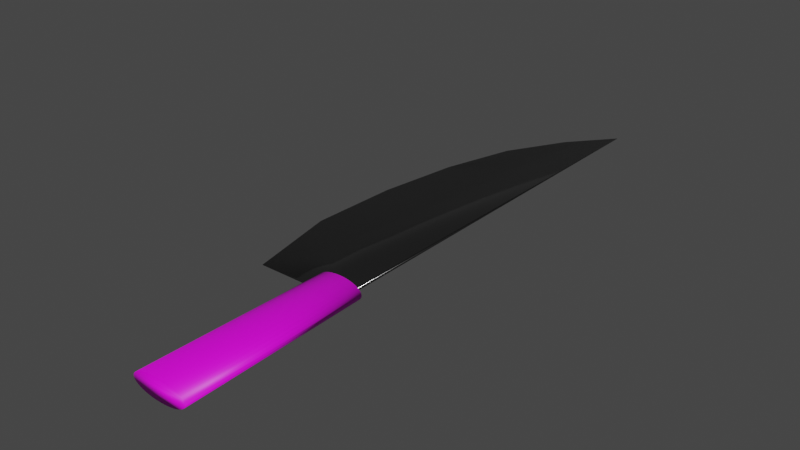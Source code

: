 # Source: Knife.blend  (saved by Blender 3.1.7; exported with 4.5.12 LTS)
import bpy
from mathutils import Matrix  # noqa: F401  (used for matrix-valued properties, if any)

bpy.ops.wm.read_factory_settings(use_empty=True)
scene = bpy.context.scene
scene.name = 'Scene'

# ---- collections
col_collection = bpy.data.collections.new('Collection'); scene.collection.children.link(col_collection)

# ---- images (referenced by path relative to the original .blend; pixels are not part of the script)
import os
ASSET_DIR = os.environ.get("B2B_ASSET_DIR", "")  # directory of the original .blend (textures are referenced by path, not embedded)
HERE = os.path.dirname(os.path.abspath(__file__))  # packed textures are extracted next to this script under _unpacked/

def load_image(name, relpath, width, height, colorspace="sRGB"):
    """Load a texture the original file referenced (path relative to the .blend, or extracted next to this script)."""
    p = next((c for c in (os.path.join(HERE, relpath), os.path.join(ASSET_DIR, relpath)) if relpath and os.path.exists(c)), "")
    if p:
        img = bpy.data.images.load(p, check_existing=True)
        img.name = name
    else:  # same state as the original file: an image datablock whose file is absent (Cycles renders it pink)
        img = bpy.data.images.new(name, width, height)
        img.source = "FILE"
        img.filepath = "//" + (relpath or name)
    img.colorspace_settings.name = colorspace
    return img
img_wood16_jpg = load_image('wood16.jpg', 'wood16.jpg', 1024, 1024, 'sRGB')

# ---- materials (node trees are filled in below, after node groups)
mat_m_knife2 = bpy.data.materials.new('M_Knife2')
mat_m_knife2.use_transparent_shadow = False
mat_m_knife1 = bpy.data.materials.new('M_Knife1')
mat_m_knife1.use_transparent_shadow = False

# ---- material node trees
mat_m_knife2.use_nodes = True; mat_m_knife2.node_tree.nodes.clear()
_N = mat_m_knife2.node_tree.nodes; _L = mat_m_knife2.node_tree.links
n0 = _N.new('ShaderNodeOutputMaterial'); n0.name = 'Material Output'; n0.location = (647, 289)
n1 = _N.new('ShaderNodeBsdfPrincipled'); n1.name = 'Principled BSDF'; n1.location = (319, 298)
n1.distribution = 'GGX'
n1.subsurface_method = 'RANDOM_WALK_SKIN'
n1.inputs[3].default_value = 1.45
n1.inputs[27].default_value = (0.0, 0.0, 0.0, 1.0)
n1.inputs[28].default_value = 1.0
n2 = _N.new('ShaderNodeTexImage'); n2.name = 'Image Texture'; n2.location = (15, 302)
n2.image = img_wood16_jpg
_L.new(n1.outputs[0], n0.inputs[0])
_L.new(n2.outputs[0], n1.inputs[0])
n0.is_active_output = True
mat_m_knife1.use_nodes = True; mat_m_knife1.node_tree.nodes.clear()
_N = mat_m_knife1.node_tree.nodes; _L = mat_m_knife1.node_tree.links
n0 = _N.new('ShaderNodeBsdfPrincipled'); n0.name = 'Principled BSDF'; n0.location = (10, 300)
n0.distribution = 'GGX'
n0.subsurface_method = 'RANDOM_WALK_SKIN'
n0.inputs[0].default_value = (0.2116, 0.2116, 0.2116, 1.0)
n0.inputs[1].default_value = 1.0
n0.inputs[2].default_value = 0.2
n0.inputs[3].default_value = 1.45
n0.inputs[27].default_value = (0.0, 0.0, 0.0, 1.0)
n0.inputs[28].default_value = 1.0
n1 = _N.new('ShaderNodeOutputMaterial'); n1.name = 'Material Output'; n1.location = (300, 300)
_L.new(n0.outputs[0], n1.inputs[0])
n1.is_active_output = True

# ---- world
world_world = bpy.data.worlds.new('World'); scene.world = world_world
world_world.use_nodes = True; world_world.node_tree.nodes.clear()
_N = world_world.node_tree.nodes; _L = world_world.node_tree.links
n0 = _N.new('ShaderNodeOutputWorld'); n0.name = 'World Output'; n0.location = (300, 300)
n1 = _N.new('ShaderNodeBackground'); n1.name = 'Background'; n1.location = (10, 300)
n1.inputs[0].default_value = (0.05088, 0.05088, 0.05088, 1.0)
_L.new(n1.outputs[0], n0.inputs[0])
n0.is_active_output = True
world_world.color = (0.05088, 0.05088, 0.05088)
world_world.use_sun_shadow = False
world_world.sun_shadow_jitter_overblur = 0.0

# ---- meshes
me_circle = bpy.data.meshes.new('Circle')
me_circle.from_pydata([(0.0, -0.9239, 0.0), (0.05981, -0.8315, 0.0), (0.1135, -0.7071, 0.0), (0.1471, -0.5556, 0.0), (0.1673, -0.3827, 0.0), (0.1734, -0.1951, 0.0), (0.144, 1.192e-08, 0.0), (0.0, 0.0, 0.0), (0.0, -0.9239, -0.001463), (0.0, 0.0, -0.0237), (0.02532, 0.3658, 0.06126), (0.02553, -0.033, 0.06126), (0.03398, 0.3658, 0.06008), (0.03288, -0.033, 0.06008), (0.04231, 0.3658, 0.0566), (0.03996, -0.033, 0.0566), (0.04998, 0.3658, 0.05094), (0.04648, -0.033, 0.05094), (0.05671, 0.3658, 0.04332), (0.05219, -0.033, 0.04332), (0.06223, 0.3658, 0.03404), (0.05688, -0.033, 0.03404), (0.06633, 0.3658, 0.02344), (0.06036, -0.033, 0.02344), (0.06886, 0.3658, 0.01195), (0.06251, -0.033, 0.01195), (0.06971, 0.3658, 1.598e-08), (0.06323, -0.033, 1.116e-08), (0.06886, 0.3658, -0.01195), (0.06251, -0.033, -0.01195), (0.06633, 0.3658, -0.02344), (0.06036, -0.033, -0.02344), (0.06223, 0.3658, -0.03403), (0.05688, -0.033, -0.03403), (0.05671, 0.3658, -0.04332), (0.05219, -0.033, -0.04332), (0.04998, 0.3658, -0.05094), (0.04648, -0.033, -0.05094), (0.04231, 0.3658, -0.0566), (0.03996, -0.033, -0.0566), (0.03398, 0.3658, -0.06008), (0.03288, -0.033, -0.06008), (0.02532, 0.3658, -0.06126), (0.02553, -0.033, -0.06126), (0.01666, 0.3658, -0.06008), (0.01817, -0.033, -0.06008), (0.008328, 0.3658, -0.0566), (0.0111, -0.033, -0.0566), (0.0006522, 0.3658, -0.05094), (0.004582, -0.033, -0.05094), (-0.006075, 0.3658, -0.04332), (-0.001132, -0.033, -0.04332), (-0.0116, 0.3658, -0.03404), (-0.005821, -0.033, -0.03404), (-0.0157, 0.3658, -0.02344), (-0.009305, -0.033, -0.02344), (-0.01823, 0.3658, -0.01195), (-0.01145, -0.033, -0.01195), (-0.01908, 0.3658, 2.081e-08), (-0.01217, -0.033, 1.6e-08), (-0.01805, 0.3658, 0.01195), (-0.01145, -0.033, 0.01195), (-0.0157, 0.3658, 0.02344), (-0.009305, -0.033, 0.02344), (-0.0116, 0.3658, 0.03404), (-0.005821, -0.033, 0.03404), (-0.006075, 0.3658, 0.04332), (-0.001132, -0.033, 0.04332), (0.0006522, 0.3658, 0.05094), (0.004582, -0.033, 0.05094), (0.008328, 0.3658, 0.0566), (0.0111, -0.033, 0.0566), (0.01666, 0.3658, 0.06008), (0.01817, -0.033, 0.06008)], [], [(5, 6, 7), (7, 8, 0), (4, 3, 9), (6, 9, 7), (0, 8, 1), (10, 13, 12), (12, 15, 14), (14, 17, 16), (16, 19, 18), (18, 21, 20), (20, 23, 22), (22, 25, 24), (24, 27, 26), (27, 28, 26), (29, 30, 28), (31, 32, 30), (33, 34, 32), (35, 36, 34), (37, 38, 36), (39, 40, 38), (41, 42, 40), (42, 45, 44), (44, 47, 46), (46, 49, 48), (48, 51, 50), (50, 53, 52), (52, 55, 54), (54, 57, 56), (56, 59, 58), (59, 60, 58), (60, 63, 62), (63, 64, 62), (65, 66, 64), (67, 68, 66), (69, 70, 68), (19, 17, 67), (71, 72, 70), (73, 10, 72), (68, 70, 16), (7, 0, 3), (0, 1, 2), (3, 0, 2), (3, 4, 7), (4, 5, 7), (7, 9, 8), (3, 2, 8), (2, 1, 8), (8, 9, 3), (9, 6, 5), (5, 4, 9), (10, 11, 13), (12, 13, 15), (14, 15, 17), (16, 17, 19), (18, 19, 21), (20, 21, 23), (22, 23, 25), (24, 25, 27), (27, 29, 28), (29, 31, 30), (31, 33, 32), (33, 35, 34), (35, 37, 36), (37, 39, 38), (39, 41, 40), (41, 43, 42), (42, 43, 45), (44, 45, 47), (46, 47, 49), (48, 49, 51), (50, 51, 53), (52, 53, 55), (54, 55, 57), (56, 57, 59), (59, 61, 60), (60, 61, 63), (63, 65, 64), (65, 67, 66), (67, 69, 68), (69, 71, 70), (15, 13, 73), (13, 11, 73), (73, 71, 15), (71, 69, 15), (69, 67, 17), (15, 69, 17), (67, 65, 19), (65, 63, 21), (19, 65, 21), (63, 61, 25), (61, 59, 27), (59, 57, 29), (57, 55, 31), (55, 53, 31), (53, 51, 33), (31, 53, 33), (51, 49, 35), (49, 47, 37), (35, 49, 37), (47, 45, 39), (45, 43, 41), (39, 45, 41), (39, 37, 47), (35, 33, 51), (31, 29, 57), (29, 27, 59), (27, 25, 61), (25, 23, 63), (23, 21, 63), (71, 73, 72), (73, 11, 10), (72, 10, 12), (12, 14, 72), (14, 16, 70), (72, 14, 70), (16, 18, 66), (18, 20, 60), (20, 22, 60), (22, 24, 60), (24, 26, 60), (26, 28, 60), (28, 30, 60), (30, 32, 54), (60, 30, 54), (32, 34, 50), (34, 36, 48), (36, 38, 48), (38, 40, 46), (48, 38, 46), (40, 42, 44), (44, 46, 40), (48, 50, 34), (50, 52, 32), (52, 54, 32), (54, 56, 60), (56, 58, 60), (60, 62, 64), (64, 66, 60), (66, 68, 16), (60, 66, 18)])
me_circle.polygons.foreach_set('use_smooth', [True] * 140)
me_circle.polygons.foreach_set('material_index', [1, 1, 1, 1, 1, 0, 0, 0, 0, 0, 0, 0, 0, 0, 0, 0, 0, 0, 0, 0, 0, 0, 0, 0, 0, 0, 0, 0, 0, 0, 0, 0, 0, 0, 0, 0, 0, 0, 0, 1, 1, 1, 1, 1, 1, 1, 1, 1, 1, 1, 0, 0, 0, 0, 0, 0, 0, 0, 0, 0, 0, 0, 0, 0, 0, 0, 0, 0, 0, 0, 0, 0, 0, 0, 0, 0, 0, 0, 0, 0, 0, 0, 0, 0, 0, 0, 0, 0, 0, 0, 0, 0, 0, 0, 0, 0, 0, 0, 0, 0, 0, 0, 0, 0, 0, 0, 0, 0, 0, 0, 0, 0, 0, 0, 0, 0, 0, 0, 0, 0, 0, 0, 0, 0, 0, 0, 0, 0, 0, 0, 0, 0, 0, 0, 0, 0, 0, 0, 0, 0])
_uv = me_circle.uv_layers.new(name='UVMap')
_uv.uv.foreach_set('vector', [0.0, 0.0, 0.0, 0.0, 0.0, 0.0, 0.0, 0.0, 0.0, 0.0, 0.0, 0.0, 0.0, 0.0, 0.0, 0.0, 0.0, 0.0, 0.0, 0.0, 0.0, 0.0, 0.0, 0.0, 0.0, 0.0, 0.0, 0.0, 0.0, 0.0, 1.0, 0.5, 0.9688, 1.0, 0.9688, 0.5, 0.9688, 0.5, 0.9375, 1.0, 0.9375, 0.5, 0.9375, 0.5, 0.9062, 1.0, 0.9062, 0.5, 0.9062, 0.5, 0.875, 1.0, 0.875, 0.5, 0.875, 0.5, 0.8438, 1.0, 0.8438, 0.5, 0.8438, 0.5, 0.8125, 1.0, 0.8125, 0.5, 0.8125, 0.5, 0.7812, 1.0, 0.7812, 0.5, 0.7812, 0.5, 0.75, 1.0, 0.75, 0.5, 0.75, 1.0, 0.7188, 0.5, 0.75, 0.5, 0.7188, 1.0, 0.6875, 0.5, 0.7188, 0.5, 0.6875, 1.0, 0.6562, 0.5, 0.6875, 0.5, 0.6562, 1.0, 0.625, 0.5, 0.6562, 0.5, 0.625, 1.0, 0.5938, 0.5, 0.625, 0.5, 0.5938, 1.0, 0.5625, 0.5, 0.5938, 0.5, 0.5625, 1.0, 0.5312, 0.5, 0.5625, 0.5, 0.5312, 1.0, 0.5, 0.5, 0.5312, 0.5, 0.5, 0.5, 0.4688, 1.0, 0.4688, 0.5, 0.4688, 0.5, 0.4375, 1.0, 0.4375, 0.5, 0.4375, 0.5, 0.4062, 1.0, 0.4062, 0.5, 0.4062, 0.5, 0.375, 1.0, 0.375, 0.5, 0.375, 0.5, 0.3438, 1.0, 0.3438, 0.5, 0.3438, 0.5, 0.3125, 1.0, 0.3125, 0.5, 0.3125, 0.5, 0.2812, 1.0, 0.2812, 0.5, 0.2812, 0.5, 0.25, 1.0, 0.25, 0.5, 0.25, 1.0, 0.2188, 0.5, 0.25, 0.5, 0.2188, 0.5, 0.1875, 1.0, 0.1875, 0.5, 0.1875, 1.0, 0.1562, 0.5, 0.1875, 0.5, 0.1562, 1.0, 0.125, 0.5, 0.1562, 0.5, 0.125, 1.0, 0.09375, 0.5, 0.125, 0.5, 0.09375, 1.0, 0.0625, 0.5, 0.09375, 0.5, 0.9197, 0.4197, 0.8833, 0.4496, 0.5803, 0.4197, 0.0625, 1.0, 0.03125, 0.5, 0.0625, 0.5, 0.03125, 1.0, 0.0, 0.5, 0.03125, 0.5, 0.1167, 0.4496, 0.1582, 0.4717, 0.3833, 0.4496, 0.0, 0.0, 0.0, 0.0, 0.0, 0.0, 0.0, 0.0, 0.0, 0.0, 0.0, 0.0, 0.0, 0.0, 0.0, 0.0, 0.0, 0.0, 0.0, 0.0, 0.0, 0.0, 0.0, 0.0, 0.0, 0.0, 0.0, 0.0, 0.0, 0.0, 0.0, 0.0, 0.0, 0.0, 0.0, 0.0, 0.0, 0.0, 0.0, 0.0, 0.0, 0.0, 0.0, 0.0, 0.0, 0.0, 0.0, 0.0, 0.0, 0.0, 0.0, 0.0, 0.0, 0.0, 0.0, 0.0, 0.0, 0.0, 0.0, 0.0, 0.0, 0.0, 0.0, 0.0, 0.0, 0.0, 1.0, 0.5, 1.0, 1.0, 0.9688, 1.0, 0.9688, 0.5, 0.9688, 1.0, 0.9375, 1.0, 0.9375, 0.5, 0.9375, 1.0, 0.9062, 1.0, 0.9062, 0.5, 0.9062, 1.0, 0.875, 1.0, 0.875, 0.5, 0.875, 1.0, 0.8438, 1.0, 0.8438, 0.5, 0.8438, 1.0, 0.8125, 1.0, 0.8125, 0.5, 0.8125, 1.0, 0.7812, 1.0, 0.7812, 0.5, 0.7812, 1.0, 0.75, 1.0, 0.75, 1.0, 0.7188, 1.0, 0.7188, 0.5, 0.7188, 1.0, 0.6875, 1.0, 0.6875, 0.5, 0.6875, 1.0, 0.6562, 1.0, 0.6562, 0.5, 0.6562, 1.0, 0.625, 1.0, 0.625, 0.5, 0.625, 1.0, 0.5938, 1.0, 0.5938, 0.5, 0.5938, 1.0, 0.5625, 1.0, 0.5625, 0.5, 0.5625, 1.0, 0.5312, 1.0, 0.5312, 0.5, 0.5312, 1.0, 0.5, 1.0, 0.5, 0.5, 0.5, 0.5, 0.5, 1.0, 0.4688, 1.0, 0.4688, 0.5, 0.4688, 1.0, 0.4375, 1.0, 0.4375, 0.5, 0.4375, 1.0, 0.4062, 1.0, 0.4062, 0.5, 0.4062, 1.0, 0.375, 1.0, 0.375, 0.5, 0.375, 1.0, 0.3438, 1.0, 0.3438, 0.5, 0.3438, 1.0, 0.3125, 1.0, 0.3125, 0.5, 0.3125, 1.0, 0.2812, 1.0, 0.2812, 0.5, 0.2812, 1.0, 0.25, 1.0, 0.25, 1.0, 0.2188, 1.0, 0.2188, 0.5, 0.2188, 0.5, 0.2188, 1.0, 0.1875, 1.0, 0.1875, 1.0, 0.1562, 1.0, 0.1562, 0.5, 0.1562, 1.0, 0.125, 1.0, 0.125, 0.5, 0.125, 1.0, 0.09375, 1.0, 0.09375, 0.5, 0.09375, 1.0, 0.0625, 1.0, 0.0625, 0.5, 0.8418, 0.4717, 0.7968, 0.4854, 0.7032, 0.4854, 0.7968, 0.4854, 0.75, 0.49, 0.7032, 0.4854, 0.7032, 0.4854, 0.6582, 0.4717, 0.8418, 0.4717, 0.6582, 0.4717, 0.6167, 0.4496, 0.8418, 0.4717, 0.6167, 0.4496, 0.5803, 0.4197, 0.8833, 0.4496, 0.8418, 0.4717, 0.6167, 0.4496, 0.8833, 0.4496, 0.5803, 0.4197, 0.5504, 0.3833, 0.9197, 0.4197, 0.5504, 0.3833, 0.5283, 0.3418, 0.9496, 0.3833, 0.9197, 0.4197, 0.5504, 0.3833, 0.9496, 0.3833, 0.5283, 0.3418, 0.5146, 0.2968, 0.9854, 0.2968, 0.5146, 0.2968, 0.51, 0.25, 0.99, 0.25, 0.51, 0.25, 0.5146, 0.2032, 0.9854, 0.2032, 0.5146, 0.2032, 0.5283, 0.1582, 0.9717, 0.1582, 0.5283, 0.1582, 0.5504, 0.1167, 0.9717, 0.1582, 0.5504, 0.1167, 0.5803, 0.08029, 0.9496, 0.1167, 0.9717, 0.1582, 0.5504, 0.1167, 0.9496, 0.1167, 0.5803, 0.08029, 0.6167, 0.05045, 0.9197, 0.08029, 0.6167, 0.05045, 0.6582, 0.02827, 0.8833, 0.05045, 0.9197, 0.08029, 0.6167, 0.05045, 0.8833, 0.05045, 0.6582, 0.02827, 0.7032, 0.01461, 0.8418, 0.02827, 0.7032, 0.01461, 0.75, 0.01, 0.7968, 0.01461, 0.8418, 0.02827, 0.7032, 0.01461, 0.7968, 0.01461, 0.8418, 0.02827, 0.8833, 0.05045, 0.6582, 0.02827, 0.9197, 0.08029, 0.9496, 0.1167, 0.5803, 0.08029, 0.9717, 0.1582, 0.9854, 0.2032, 0.5146, 0.2032, 0.9854, 0.2032, 0.99, 0.25, 0.51, 0.25, 0.99, 0.25, 0.9854, 0.2968, 0.5146, 0.2968, 0.9854, 0.2968, 0.9717, 0.3418, 0.5283, 0.3418, 0.9717, 0.3418, 0.9496, 0.3833, 0.5283, 0.3418, 0.0625, 1.0, 0.03125, 1.0, 0.03125, 0.5, 0.03125, 1.0, 0.0, 1.0, 0.0, 0.5, 0.2032, 0.4854, 0.25, 0.49, 0.2968, 0.4854, 0.2968, 0.4854, 0.3418, 0.4717, 0.2032, 0.4854, 0.3418, 0.4717, 0.3833, 0.4496, 0.1582, 0.4717, 0.2032, 0.4854, 0.3418, 0.4717, 0.1582, 0.4717, 0.3833, 0.4496, 0.4197, 0.4197, 0.08029, 0.4197, 0.4197, 0.4197, 0.4496, 0.3833, 0.01461, 0.2968, 0.4496, 0.3833, 0.4717, 0.3418, 0.01461, 0.2968, 0.4717, 0.3418, 0.4854, 0.2968, 0.01461, 0.2968, 0.4854, 0.2968, 0.49, 0.25, 0.01461, 0.2968, 0.49, 0.25, 0.4854, 0.2032, 0.01461, 0.2968, 0.4854, 0.2032, 0.4717, 0.1582, 0.01461, 0.2968, 0.4717, 0.1582, 0.4496, 0.1167, 0.02827, 0.1582, 0.01461, 0.2968, 0.4717, 0.1582, 0.02827, 0.1582, 0.4496, 0.1167, 0.4197, 0.08029, 0.08029, 0.08029, 0.4197, 0.08029, 0.3833, 0.05045, 0.1167, 0.05045, 0.3833, 0.05045, 0.3418, 0.02827, 0.1167, 0.05045, 0.3418, 0.02827, 0.2968, 0.01461, 0.1582, 0.02827, 0.1167, 0.05045, 0.3418, 0.02827, 0.1582, 0.02827, 0.2968, 0.01461, 0.25, 0.01, 0.2032, 0.01461, 0.2032, 0.01461, 0.1582, 0.02827, 0.2968, 0.01461, 0.1167, 0.05045, 0.08029, 0.08029, 0.4197, 0.08029, 0.08029, 0.08029, 0.05045, 0.1167, 0.4496, 0.1167, 0.05045, 0.1167, 0.02827, 0.1582, 0.4496, 0.1167, 0.02827, 0.1582, 0.01461, 0.2032, 0.01461, 0.2968, 0.01461, 0.2032, 0.01, 0.25, 0.01461, 0.2968, 0.01461, 0.2968, 0.02827, 0.3418, 0.05045, 0.3833, 0.05045, 0.3833, 0.08029, 0.4197, 0.01461, 0.2968, 0.08029, 0.4197, 0.1167, 0.4496, 0.3833, 0.4496, 0.01461, 0.2968, 0.08029, 0.4197, 0.4197, 0.4197])
me_circle.materials.append(mat_m_knife2)
me_circle.materials.append(mat_m_knife1)
me_circle.use_remesh_fix_poles = True
me_circle.use_remesh_preserve_attributes = False
me_circle.update()
me_circle.normals_split_custom_set([tuple(v) for v in zip(*[iter([0.9887, -0.1422, 0.04714, 0.7522, 0.6574, 0.04527, -0.5774, 0.5774, 0.5773, -0.5774, 0.5774, 0.5773, -0.2215, -0.8098, -0.5433, -0.238, -0.8058, 0.5422, 0.9887, -0.1423, 0.04715, 0.9887, -0.1423, 0.04717, -0.5572, 0.5517, -0.6206, 0.7522, 0.6574, 0.04527, -0.5572, 0.5517, -0.6206, -0.5774, 0.5774, 0.5773, -0.238, -0.8058, 0.5422, -0.2215, -0.8098, -0.5433, 0.9858, -0.161, 0.04698, -3.612e-05, 0.6785, 0.7346, 0.2077, -0.6749, 0.7081, 0.2069, 0.679, 0.7044, 0.2069, 0.679, 0.7044, 0.3824, -0.6803, 0.6253, 0.3829, 0.6802, 0.6251, 0.3829, 0.6802, 0.6251, 0.5112, -0.6863, 0.5174, 0.5146, 0.6818, 0.52, 0.5146, 0.6818, 0.52, 0.5987, -0.6914, 0.4044, 0.6054, 0.6832, 0.4083, 0.6054, 0.6832, 0.4083, 0.6554, -0.6951, 0.2955, 0.6649, 0.6843, 0.2994, 0.6649, 0.6843, 0.2994, 0.69, -0.6977, 0.1927, 0.7018, 0.685, 0.1957, 0.7018, 0.685, 0.1957, 0.7087, -0.6991, 0.09497, 0.7218, 0.6853, 0.09663, 0.7218, 0.6853, 0.09663, 0.7147, -0.6994, -6.099e-09, 0.728, 0.6855, -6.93e-09, 0.7147, -0.6994, -6.099e-09, 0.7218, 0.6853, -0.09669, 0.728, 0.6855, -6.93e-09, 0.7086, -0.6991, -0.09505, 0.7018, 0.685, -0.1958, 0.7218, 0.6853, -0.09669, 0.69, -0.6977, -0.1927, 0.6649, 0.6843, -0.2994, 0.7018, 0.685, -0.1958, 0.6554, -0.6951, -0.2955, 0.6054, 0.6832, -0.4083, 0.6649, 0.6843, -0.2994, 0.5987, -0.6914, -0.4044, 0.5145, 0.6818, -0.52, 0.6054, 0.6832, -0.4083, 0.5112, -0.6863, -0.5174, 0.3829, 0.6802, -0.625, 0.5145, 0.6818, -0.52, 0.3824, -0.6803, -0.6253, 0.207, 0.679, -0.7044, 0.3829, 0.6802, -0.625, 0.2077, -0.6749, -0.7081, -3.594e-05, 0.6785, -0.7346, 0.207, 0.679, -0.7044, -3.594e-05, 0.6785, -0.7346, -0.2076, -0.675, -0.708, -0.207, 0.6789, -0.7045, -0.207, 0.6789, -0.7045, -0.3822, -0.6805, -0.6252, -0.383, 0.68, -0.6252, -0.383, 0.68, -0.6252, -0.5109, -0.6866, -0.5173, -0.5147, 0.6815, -0.5202, -0.5147, 0.6815, -0.5202, -0.5985, -0.6917, -0.4043, -0.6057, 0.6829, -0.4084, -0.6057, 0.6829, -0.4084, -0.655, -0.6955, -0.2954, -0.6652, 0.6839, -0.2995, -0.6652, 0.6839, -0.2995, -0.6897, -0.698, -0.1927, -0.7021, 0.6846, -0.196, -0.7021, 0.6846, -0.196, -0.7083, -0.6995, -0.09499, -0.7221, 0.685, -0.09683, -0.7221, 0.685, -0.09683, -0.7006, -0.7076, 0.09182, -0.7431, 0.6649, -0.07539, -0.7006, -0.7076, 0.09182, -0.9127, 0.4085, -0.002478, -0.7431, 0.6649, -0.07539, -0.9127, 0.4085, -0.002478, -0.7012, -0.7069, 0.09289, -0.672, 0.6815, 0.2897, -0.7012, -0.7069, 0.09289, -0.6651, 0.6839, 0.2999, -0.672, 0.6815, 0.2897, -0.655, -0.6955, 0.2954, -0.6055, 0.6829, 0.4087, -0.6651, 0.6839, 0.2999, -0.5985, -0.6917, 0.4043, -0.5147, 0.6815, 0.5202, -0.6055, 0.6829, 0.4087, -0.511, -0.6866, 0.5173, -0.383, 0.68, 0.6252, -0.5147, 0.6815, 0.5202, 0.5987, -0.6914, 0.4044, 0.5112, -0.6863, 0.5174, -0.5985, -0.6917, 0.4043, -0.3822, -0.6805, 0.6252, -0.207, 0.6789, 0.7045, -0.383, 0.68, 0.6252, -0.2076, -0.675, 0.708, -3.612e-05, 0.6785, 0.7346, -0.207, 0.6789, 0.7045, -0.5147, 0.6815, 0.5202, -0.383, 0.68, 0.6252, 0.5146, 0.6818, 0.52, -0.5774, 0.5774, 0.5773, -0.238, -0.8058, 0.5422, 0.9887, -0.1423, 0.04717, -0.238, -0.8058, 0.5422, 0.9858, -0.161, 0.04698, 0.9887, -0.1423, 0.04715, 0.9887, -0.1423, 0.04717, -0.238, -0.8058, 0.5422, 0.9887, -0.1423, 0.04715, 0.9887, -0.1423, 0.04717, 0.9887, -0.1423, 0.04715, -0.5774, 0.5774, 0.5773, 0.9887, -0.1423, 0.04715, 0.9887, -0.1422, 0.04714, -0.5774, 0.5774, 0.5773, -0.5774, 0.5774, 0.5773, -0.5572, 0.5517, -0.6206, -0.2215, -0.8098, -0.5433, 0.9887, -0.1423, 0.04717, 0.9887, -0.1423, 0.04715, -0.2215, -0.8098, -0.5433, 0.9887, -0.1423, 0.04715, 0.9858, -0.161, 0.04698, -0.2215, -0.8098, -0.5433, -0.2215, -0.8098, -0.5433, -0.5572, 0.5517, -0.6206, 0.9887, -0.1423, 0.04717, -0.5572, 0.5517, -0.6206, 0.7522, 0.6574, 0.04527, 0.9887, -0.1422, 0.04714, 0.9887, -0.1422, 0.04714, 0.9887, -0.1423, 0.04715, -0.5572, 0.5517, -0.6206, -3.612e-05, 0.6785, 0.7346, 3.659e-05, -0.6727, 0.74, 0.2077, -0.6749, 0.7081, 0.2069, 0.679, 0.7044, 0.2077, -0.6749, 0.7081, 0.3824, -0.6803, 0.6253, 0.3829, 0.6802, 0.6251, 0.3824, -0.6803, 0.6253, 0.5112, -0.6863, 0.5174, 0.5146, 0.6818, 0.52, 0.5112, -0.6863, 0.5174, 0.5987, -0.6914, 0.4044, 0.6054, 0.6832, 0.4083, 0.5987, -0.6914, 0.4044, 0.6554, -0.6951, 0.2955, 0.6649, 0.6843, 0.2994, 0.6554, -0.6951, 0.2955, 0.69, -0.6977, 0.1927, 0.7018, 0.685, 0.1957, 0.69, -0.6977, 0.1927, 0.7087, -0.6991, 0.09497, 0.7218, 0.6853, 0.09663, 0.7087, -0.6991, 0.09497, 0.7147, -0.6994, -6.099e-09, 0.7147, -0.6994, -6.099e-09, 0.7086, -0.6991, -0.09505, 0.7218, 0.6853, -0.09669, 0.7086, -0.6991, -0.09505, 0.69, -0.6977, -0.1927, 0.7018, 0.685, -0.1958, 0.69, -0.6977, -0.1927, 0.6554, -0.6951, -0.2955, 0.6649, 0.6843, -0.2994, 0.6554, -0.6951, -0.2955, 0.5987, -0.6914, -0.4044, 0.6054, 0.6832, -0.4083, 0.5987, -0.6914, -0.4044, 0.5112, -0.6863, -0.5174, 0.5145, 0.6818, -0.52, 0.5112, -0.6863, -0.5174, 0.3824, -0.6803, -0.6253, 0.3829, 0.6802, -0.625, 0.3824, -0.6803, -0.6253, 0.2077, -0.6749, -0.7081, 0.207, 0.679, -0.7044, 0.2077, -0.6749, -0.7081, 3.885e-05, -0.6727, -0.7399, -3.594e-05, 0.6785, -0.7346, -3.594e-05, 0.6785, -0.7346, 3.885e-05, -0.6727, -0.7399, -0.2076, -0.675, -0.708, -0.207, 0.6789, -0.7045, -0.2076, -0.675, -0.708, -0.3822, -0.6805, -0.6252, -0.383, 0.68, -0.6252, -0.3822, -0.6805, -0.6252, -0.5109, -0.6866, -0.5173, -0.5147, 0.6815, -0.5202, -0.5109, -0.6866, -0.5173, -0.5985, -0.6917, -0.4043, -0.6057, 0.6829, -0.4084, -0.5985, -0.6917, -0.4043, -0.655, -0.6955, -0.2954, -0.6652, 0.6839, -0.2995, -0.655, -0.6955, -0.2954, -0.6897, -0.698, -0.1927, -0.7021, 0.6846, -0.196, -0.6897, -0.698, -0.1927, -0.7083, -0.6995, -0.09499, -0.7221, 0.685, -0.09683, -0.7083, -0.6995, -0.09499, -0.7006, -0.7076, 0.09182, -0.7006, -0.7076, 0.09182, -0.6992, -0.7097, 0.08615, -0.9127, 0.4085, -0.002478, -0.9127, 0.4085, -0.002478, -0.6992, -0.7097, 0.08615, -0.7012, -0.7069, 0.09289, -0.7012, -0.7069, 0.09289, -0.655, -0.6955, 0.2954, -0.6651, 0.6839, 0.2999, -0.655, -0.6955, 0.2954, -0.5985, -0.6917, 0.4043, -0.6055, 0.6829, 0.4087, -0.5985, -0.6917, 0.4043, -0.511, -0.6866, 0.5173, -0.5147, 0.6815, 0.5202, -0.511, -0.6866, 0.5173, -0.3822, -0.6805, 0.6252, -0.383, 0.68, 0.6252, 0.3824, -0.6803, 0.6253, 0.2077, -0.6749, 0.7081, -0.2076, -0.675, 0.708, 0.2077, -0.6749, 0.7081, 3.659e-05, -0.6727, 0.74, -0.2076, -0.675, 0.708, -0.2076, -0.675, 0.708, -0.3822, -0.6805, 0.6252, 0.3824, -0.6803, 0.6253, -0.3822, -0.6805, 0.6252, -0.511, -0.6866, 0.5173, 0.3824, -0.6803, 0.6253, -0.511, -0.6866, 0.5173, -0.5985, -0.6917, 0.4043, 0.5112, -0.6863, 0.5174, 0.3824, -0.6803, 0.6253, -0.511, -0.6866, 0.5173, 0.5112, -0.6863, 0.5174, -0.5985, -0.6917, 0.4043, -0.655, -0.6955, 0.2954, 0.5987, -0.6914, 0.4044, -0.655, -0.6955, 0.2954, -0.7012, -0.7069, 0.09289, 0.6554, -0.6951, 0.2955, 0.5987, -0.6914, 0.4044, -0.655, -0.6955, 0.2954, 0.6554, -0.6951, 0.2955, -0.7012, -0.7069, 0.09289, -0.6992, -0.7097, 0.08615, 0.7087, -0.6991, 0.09497, -0.6992, -0.7097, 0.08615, -0.7006, -0.7076, 0.09182, 0.7147, -0.6994, -6.099e-09, -0.7006, -0.7076, 0.09182, -0.7083, -0.6995, -0.09499, 0.7086, -0.6991, -0.09505, -0.7083, -0.6995, -0.09499, -0.6897, -0.698, -0.1927, 0.69, -0.6977, -0.1927, -0.6897, -0.698, -0.1927, -0.655, -0.6955, -0.2954, 0.69, -0.6977, -0.1927, -0.655, -0.6955, -0.2954, -0.5985, -0.6917, -0.4043, 0.6554, -0.6951, -0.2955, 0.69, -0.6977, -0.1927, -0.655, -0.6955, -0.2954, 0.6554, -0.6951, -0.2955, -0.5985, -0.6917, -0.4043, -0.5109, -0.6866, -0.5173, 0.5987, -0.6914, -0.4044, -0.5109, -0.6866, -0.5173, -0.3822, -0.6805, -0.6252, 0.5112, -0.6863, -0.5174, 0.5987, -0.6914, -0.4044, -0.5109, -0.6866, -0.5173, 0.5112, -0.6863, -0.5174, -0.3822, -0.6805, -0.6252, -0.2076, -0.675, -0.708, 0.3824, -0.6803, -0.6253, -0.2076, -0.675, -0.708, 3.885e-05, -0.6727, -0.7399, 0.2077, -0.6749, -0.7081, 0.3824, -0.6803, -0.6253, -0.2076, -0.675, -0.708, 0.2077, -0.6749, -0.7081, 0.3824, -0.6803, -0.6253, 0.5112, -0.6863, -0.5174, -0.3822, -0.6805, -0.6252, 0.5987, -0.6914, -0.4044, 0.6554, -0.6951, -0.2955, -0.5985, -0.6917, -0.4043, 0.69, -0.6977, -0.1927, 0.7086, -0.6991, -0.09505, -0.7083, -0.6995, -0.09499, 0.7086, -0.6991, -0.09505, 0.7147, -0.6994, -6.099e-09, -0.7006, -0.7076, 0.09182, 0.7147, -0.6994, -6.099e-09, 0.7087, -0.6991, 0.09497, -0.6992, -0.7097, 0.08615, 0.7087, -0.6991, 0.09497, 0.69, -0.6977, 0.1927, -0.7012, -0.7069, 0.09289, 0.69, -0.6977, 0.1927, 0.6554, -0.6951, 0.2955, -0.7012, -0.7069, 0.09289, -0.3822, -0.6805, 0.6252, -0.2076, -0.675, 0.708, -0.207, 0.6789, 0.7045, -0.2076, -0.675, 0.708, 3.659e-05, -0.6727, 0.74, -3.612e-05, 0.6785, 0.7346, -0.207, 0.6789, 0.7045, -3.612e-05, 0.6785, 0.7346, 0.2069, 0.679, 0.7044, 0.2069, 0.679, 0.7044, 0.3829, 0.6802, 0.6251, -0.207, 0.6789, 0.7045, 0.3829, 0.6802, 0.6251, 0.5146, 0.6818, 0.52, -0.383, 0.68, 0.6252, -0.207, 0.6789, 0.7045, 0.3829, 0.6802, 0.6251, -0.383, 0.68, 0.6252, 0.5146, 0.6818, 0.52, 0.6054, 0.6832, 0.4083, -0.6055, 0.6829, 0.4087, 0.6054, 0.6832, 0.4083, 0.6649, 0.6843, 0.2994, -0.9127, 0.4085, -0.002478, 0.6649, 0.6843, 0.2994, 0.7018, 0.685, 0.1957, -0.9127, 0.4085, -0.002478, 0.7018, 0.685, 0.1957, 0.7218, 0.6853, 0.09663, -0.9127, 0.4085, -0.002478, 0.7218, 0.6853, 0.09663, 0.728, 0.6855, -6.93e-09, -0.9127, 0.4085, -0.002478, 0.728, 0.6855, -6.93e-09, 0.7218, 0.6853, -0.09669, -0.9127, 0.4085, -0.002478, 0.7218, 0.6853, -0.09669, 0.7018, 0.685, -0.1958, -0.9127, 0.4085, -0.002478, 0.7018, 0.685, -0.1958, 0.6649, 0.6843, -0.2994, -0.7021, 0.6846, -0.196, -0.9127, 0.4085, -0.002478, 0.7018, 0.685, -0.1958, -0.7021, 0.6846, -0.196, 0.6649, 0.6843, -0.2994, 0.6054, 0.6832, -0.4083, -0.6057, 0.6829, -0.4084, 0.6054, 0.6832, -0.4083, 0.5145, 0.6818, -0.52, -0.5147, 0.6815, -0.5202, 0.5145, 0.6818, -0.52, 0.3829, 0.6802, -0.625, -0.5147, 0.6815, -0.5202, 0.3829, 0.6802, -0.625, 0.207, 0.679, -0.7044, -0.383, 0.68, -0.6252, -0.5147, 0.6815, -0.5202, 0.3829, 0.6802, -0.625, -0.383, 0.68, -0.6252, 0.207, 0.679, -0.7044, -3.594e-05, 0.6785, -0.7346, -0.207, 0.6789, -0.7045, -0.207, 0.6789, -0.7045, -0.383, 0.68, -0.6252, 0.207, 0.679, -0.7044, -0.5147, 0.6815, -0.5202, -0.6057, 0.6829, -0.4084, 0.6054, 0.6832, -0.4083, -0.6057, 0.6829, -0.4084, -0.6652, 0.6839, -0.2995, 0.6649, 0.6843, -0.2994, -0.6652, 0.6839, -0.2995, -0.7021, 0.6846, -0.196, 0.6649, 0.6843, -0.2994, -0.7021, 0.6846, -0.196, -0.7221, 0.685, -0.09683, -0.9127, 0.4085, -0.002478, -0.7221, 0.685, -0.09683, -0.7431, 0.6649, -0.07539, -0.9127, 0.4085, -0.002478, -0.9127, 0.4085, -0.002478, -0.672, 0.6815, 0.2897, -0.6651, 0.6839, 0.2999, -0.6651, 0.6839, 0.2999, -0.6055, 0.6829, 0.4087, -0.9127, 0.4085, -0.002478, -0.6055, 0.6829, 0.4087, -0.5147, 0.6815, 0.5202, 0.5146, 0.6818, 0.52, -0.9127, 0.4085, -0.002478, -0.6055, 0.6829, 0.4087, 0.6054, 0.6832, 0.4083])] * 3)])

# ---- objects
ob_knife = bpy.data.objects.new('Knife', me_circle)

# ---- transforms, parenting, visibility, modifiers, constraints
ob_knife.location = (0.0, 0.0, 0.0)
ob_knife.scale = (-0.4374, -0.3262, -0.1186)

# ---- collection membership
col_collection.objects.link(ob_knife)

# ---- scene / render settings (as saved in the file)
scene.frame_start = 1; scene.frame_end = 250; scene.frame_set(1)
scene.render.engine = 'BLENDER_EEVEE_NEXT'
scene.cycles.sampling_pattern = 'TABULATED_SOBOL'
scene.cycles.use_light_tree = False
scene.view_settings.view_transform = 'Filmic'
bpy.context.view_layer.update()

# ---- added for rendering (the .blend has no active camera and no usable light): camera, sun
cam_auto = bpy.data.cameras.new('AutoCamera')
cam_auto.lens = 50.0
cam_auto.sensor_width = 36.0
cam_auto.clip_end = 1000.0
ob_auto_camera = bpy.data.objects.new('AutoCamera', cam_auto)
scene.collection.objects.link(ob_auto_camera)
ob_auto_camera.location = (0.363426, -0.385581, 0.317743)
ob_auto_camera.rotation_euler = (1.09748, -7.21219e-08, 0.694738)
scene.camera = ob_auto_camera
light_auto_sun = bpy.data.lights.new('AutoSun', 'SUN')
light_auto_sun.energy = 3.0
light_auto_sun.angle = 0.0523599
ob_auto_sun = bpy.data.objects.new('AutoSun', light_auto_sun)
scene.collection.objects.link(ob_auto_sun)
ob_auto_sun.rotation_euler = (0.872665, 0.174533, 0.523599)
bpy.context.view_layer.update()
